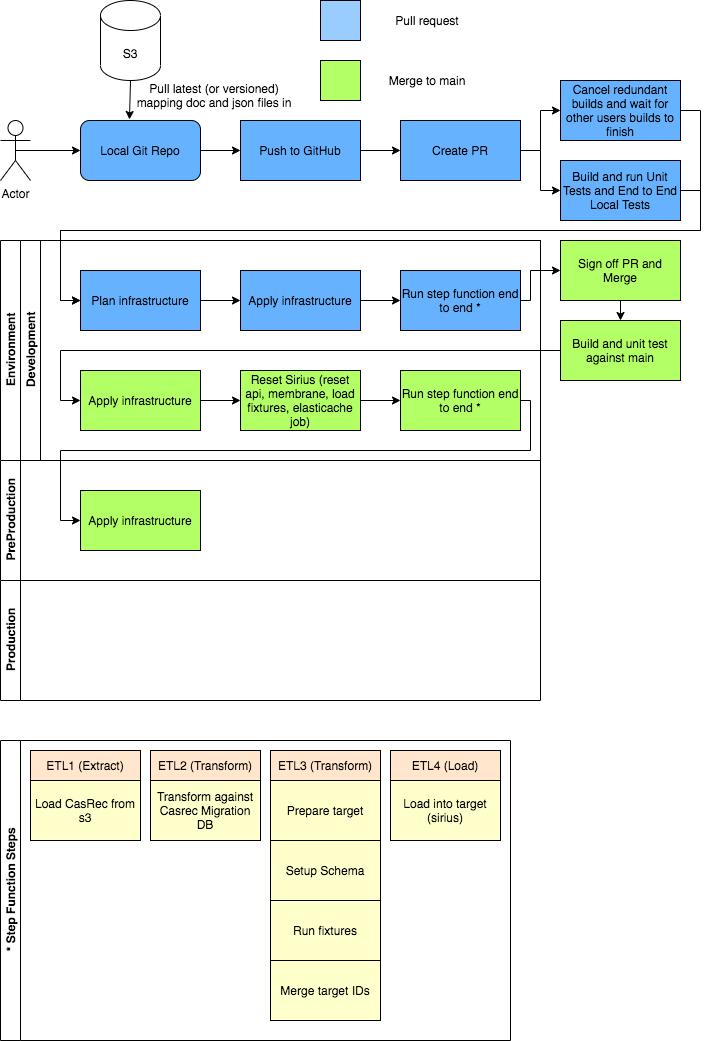

The diagram above was exported from draw.io. Its source (the exported page's mxGraphModel, read from the mxfile embedded in the PNG):
<mxGraphModel dx="946" dy="1651" grid="1" gridSize="10" guides="1" tooltips="1" connect="1" arrows="1" fold="1" page="1" pageScale="1" pageWidth="827" pageHeight="1169" math="0" shadow="0">
  <root>
    <mxCell id="0" />
    <mxCell id="1" parent="0" />
    <mxCell id="2" value="Environment" style="swimlane;html=1;childLayout=stackLayout;resizeParent=1;resizeParentMax=0;horizontal=0;startSize=20;horizontalStack=0;" vertex="1" parent="1">
      <mxGeometry x="120" y="120" width="540" height="220" as="geometry" />
    </mxCell>
    <mxCell id="3" value="Development" style="swimlane;html=1;startSize=20;horizontal=0;" vertex="1" parent="2">
      <mxGeometry x="20" width="520" height="220" as="geometry" />
    </mxCell>
    <mxCell id="4" style="edgeStyle=orthogonalEdgeStyle;rounded=0;orthogonalLoop=1;jettySize=auto;html=1;exitX=1;exitY=0.5;exitDx=0;exitDy=0;entryX=0;entryY=0.5;entryDx=0;entryDy=0;" edge="1" parent="3" source="5" target="7">
      <mxGeometry relative="1" as="geometry" />
    </mxCell>
    <mxCell id="5" value="Plan infrastructure" style="rounded=0;whiteSpace=wrap;html=1;fillColor=#66B2FF;" vertex="1" parent="3">
      <mxGeometry x="60" y="30" width="120" height="60" as="geometry" />
    </mxCell>
    <mxCell id="6" style="edgeStyle=orthogonalEdgeStyle;rounded=0;orthogonalLoop=1;jettySize=auto;html=1;exitX=1;exitY=0.5;exitDx=0;exitDy=0;entryX=0;entryY=0.5;entryDx=0;entryDy=0;" edge="1" parent="3" source="7" target="8">
      <mxGeometry relative="1" as="geometry" />
    </mxCell>
    <mxCell id="7" value="Apply infrastructure" style="rounded=0;whiteSpace=wrap;html=1;fillColor=#66B2FF;" vertex="1" parent="3">
      <mxGeometry x="220" y="30" width="120" height="60" as="geometry" />
    </mxCell>
    <mxCell id="8" value="Run step function end to end *" style="rounded=0;whiteSpace=wrap;html=1;fillColor=#66B2FF;" vertex="1" parent="3">
      <mxGeometry x="380" y="30" width="120" height="60" as="geometry" />
    </mxCell>
    <mxCell id="9" style="edgeStyle=orthogonalEdgeStyle;rounded=0;orthogonalLoop=1;jettySize=auto;html=1;exitX=1;exitY=0.5;exitDx=0;exitDy=0;entryX=0;entryY=0.5;entryDx=0;entryDy=0;" edge="1" parent="3" source="10" target="12">
      <mxGeometry relative="1" as="geometry" />
    </mxCell>
    <mxCell id="10" value="Apply infrastructure" style="rounded=0;whiteSpace=wrap;html=1;fillColor=#B3FF66;" vertex="1" parent="3">
      <mxGeometry x="60" y="130" width="120" height="60" as="geometry" />
    </mxCell>
    <mxCell id="11" style="edgeStyle=orthogonalEdgeStyle;rounded=0;orthogonalLoop=1;jettySize=auto;html=1;exitX=1;exitY=0.5;exitDx=0;exitDy=0;entryX=0;entryY=0.5;entryDx=0;entryDy=0;" edge="1" parent="3" source="12" target="13">
      <mxGeometry relative="1" as="geometry" />
    </mxCell>
    <mxCell id="12" value="Reset Sirius (reset api, membrane, load fixtures, elasticache job)" style="rounded=0;whiteSpace=wrap;html=1;fillColor=#B3FF66;" vertex="1" parent="3">
      <mxGeometry x="220" y="130" width="120" height="60" as="geometry" />
    </mxCell>
    <mxCell id="13" value="Run step function end to end *" style="rounded=0;whiteSpace=wrap;html=1;fillColor=#B3FF66;" vertex="1" parent="3">
      <mxGeometry x="380" y="130" width="120" height="60" as="geometry" />
    </mxCell>
    <mxCell id="14" value="Production" style="swimlane;html=1;startSize=20;horizontal=0;" vertex="1" parent="1">
      <mxGeometry x="120" y="460" width="540" height="120" as="geometry" />
    </mxCell>
    <mxCell id="15" value="PreProduction" style="swimlane;html=1;startSize=20;horizontal=0;" vertex="1" parent="14">
      <mxGeometry y="-120" width="540" height="120" as="geometry" />
    </mxCell>
    <mxCell id="16" value="Apply infrastructure" style="rounded=0;whiteSpace=wrap;html=1;fillColor=#B3FF66;" vertex="1" parent="15">
      <mxGeometry x="80" y="30" width="120" height="60" as="geometry" />
    </mxCell>
    <mxCell id="17" style="edgeStyle=orthogonalEdgeStyle;rounded=0;orthogonalLoop=1;jettySize=auto;html=1;exitX=0.5;exitY=0.5;exitDx=0;exitDy=0;exitPerimeter=0;entryX=0;entryY=0.5;entryDx=0;entryDy=0;" edge="1" source="18" target="21" parent="1">
      <mxGeometry relative="1" as="geometry" />
    </mxCell>
    <mxCell id="18" value="Actor" style="shape=umlActor;verticalLabelPosition=bottom;verticalAlign=top;html=1;outlineConnect=0;" vertex="1" parent="1">
      <mxGeometry x="120" width="30" height="60" as="geometry" />
    </mxCell>
    <mxCell id="19" value="S3" style="shape=cylinder3;whiteSpace=wrap;html=1;boundedLbl=1;backgroundOutline=1;size=15;" vertex="1" parent="1">
      <mxGeometry x="220" y="-120" width="60" height="80" as="geometry" />
    </mxCell>
    <mxCell id="20" style="edgeStyle=orthogonalEdgeStyle;rounded=0;orthogonalLoop=1;jettySize=auto;html=1;exitX=1;exitY=0.5;exitDx=0;exitDy=0;entryX=0;entryY=0.5;entryDx=0;entryDy=0;" edge="1" source="21" parent="1">
      <mxGeometry relative="1" as="geometry">
        <mxPoint x="360" y="30" as="targetPoint" />
      </mxGeometry>
    </mxCell>
    <mxCell id="21" value="Local Git Repo" style="rounded=1;whiteSpace=wrap;html=1;fillColor=#66B2FF;" vertex="1" parent="1">
      <mxGeometry x="200" width="120" height="60" as="geometry" />
    </mxCell>
    <mxCell id="22" value="" style="endArrow=classic;html=1;entryX=0.408;entryY=-0.017;entryDx=0;entryDy=0;entryPerimeter=0;" edge="1" target="21" parent="1">
      <mxGeometry width="50" height="50" relative="1" as="geometry">
        <mxPoint x="250" y="-40" as="sourcePoint" />
        <mxPoint x="300" y="-90" as="targetPoint" />
      </mxGeometry>
    </mxCell>
    <mxCell id="23" value="Pull latest (or versioned) mapping doc and json files in" style="text;html=1;strokeColor=none;fillColor=none;align=center;verticalAlign=middle;whiteSpace=wrap;rounded=0;" vertex="1" parent="1">
      <mxGeometry x="254" y="-40" width="160" height="30" as="geometry" />
    </mxCell>
    <mxCell id="24" style="edgeStyle=orthogonalEdgeStyle;rounded=0;orthogonalLoop=1;jettySize=auto;html=1;exitX=1;exitY=0.5;exitDx=0;exitDy=0;entryX=0;entryY=0.5;entryDx=0;entryDy=0;" edge="1" source="25" target="28" parent="1">
      <mxGeometry relative="1" as="geometry" />
    </mxCell>
    <mxCell id="25" value="Push to GitHub" style="rounded=0;whiteSpace=wrap;html=1;fillColor=#66B2FF;" vertex="1" parent="1">
      <mxGeometry x="360" width="120" height="60" as="geometry" />
    </mxCell>
    <mxCell id="26" style="edgeStyle=orthogonalEdgeStyle;rounded=0;orthogonalLoop=1;jettySize=auto;html=1;exitX=1;exitY=0.5;exitDx=0;exitDy=0;entryX=0;entryY=0.5;entryDx=0;entryDy=0;" edge="1" source="28" target="30" parent="1">
      <mxGeometry relative="1" as="geometry" />
    </mxCell>
    <mxCell id="27" style="edgeStyle=orthogonalEdgeStyle;rounded=0;orthogonalLoop=1;jettySize=auto;html=1;exitX=1;exitY=0.5;exitDx=0;exitDy=0;entryX=0;entryY=0.5;entryDx=0;entryDy=0;" edge="1" source="28" target="32" parent="1">
      <mxGeometry relative="1" as="geometry" />
    </mxCell>
    <mxCell id="28" value="Create PR" style="rounded=0;whiteSpace=wrap;html=1;fillColor=#66B2FF;" vertex="1" parent="1">
      <mxGeometry x="520" width="120" height="60" as="geometry" />
    </mxCell>
    <mxCell id="29" style="edgeStyle=orthogonalEdgeStyle;rounded=0;orthogonalLoop=1;jettySize=auto;html=1;exitX=1;exitY=0.5;exitDx=0;exitDy=0;entryX=0;entryY=0.5;entryDx=0;entryDy=0;" edge="1" source="30" target="5" parent="1">
      <mxGeometry relative="1" as="geometry">
        <Array as="points">
          <mxPoint x="820" y="-10" />
          <mxPoint x="820" y="110" />
          <mxPoint x="180" y="110" />
          <mxPoint x="180" y="180" />
        </Array>
      </mxGeometry>
    </mxCell>
    <mxCell id="30" value="Cancel redundant builds and wait for other users builds to finish" style="rounded=0;whiteSpace=wrap;html=1;fillColor=#66B2FF;" vertex="1" parent="1">
      <mxGeometry x="680" y="-40" width="120" height="60" as="geometry" />
    </mxCell>
    <mxCell id="31" style="edgeStyle=orthogonalEdgeStyle;rounded=0;orthogonalLoop=1;jettySize=auto;html=1;exitX=1;exitY=0.5;exitDx=0;exitDy=0;entryX=0;entryY=0.5;entryDx=0;entryDy=0;" edge="1" source="32" target="5" parent="1">
      <mxGeometry relative="1" as="geometry">
        <Array as="points">
          <mxPoint x="820" y="70" />
          <mxPoint x="820" y="110" />
          <mxPoint x="180" y="110" />
          <mxPoint x="180" y="180" />
        </Array>
      </mxGeometry>
    </mxCell>
    <mxCell id="32" value="Build and run Unit Tests and End to End Local Tests" style="rounded=0;whiteSpace=wrap;html=1;fillColor=#66B2FF;" vertex="1" parent="1">
      <mxGeometry x="680" y="40" width="120" height="60" as="geometry" />
    </mxCell>
    <mxCell id="33" style="edgeStyle=orthogonalEdgeStyle;rounded=0;orthogonalLoop=1;jettySize=auto;html=1;exitX=0.5;exitY=1;exitDx=0;exitDy=0;entryX=0.5;entryY=0;entryDx=0;entryDy=0;" edge="1" source="34" target="36" parent="1">
      <mxGeometry relative="1" as="geometry" />
    </mxCell>
    <mxCell id="34" value="Sign off PR and Merge" style="rounded=0;whiteSpace=wrap;html=1;fillColor=#B3FF66;" vertex="1" parent="1">
      <mxGeometry x="680" y="120" width="120" height="60" as="geometry" />
    </mxCell>
    <mxCell id="35" style="edgeStyle=orthogonalEdgeStyle;rounded=0;orthogonalLoop=1;jettySize=auto;html=1;exitX=0;exitY=0.5;exitDx=0;exitDy=0;entryX=0;entryY=0.5;entryDx=0;entryDy=0;" edge="1" source="36" target="10" parent="1">
      <mxGeometry relative="1" as="geometry" />
    </mxCell>
    <mxCell id="36" value="Build and unit test against main" style="rounded=0;whiteSpace=wrap;html=1;fillColor=#B3FF66;" vertex="1" parent="1">
      <mxGeometry x="680" y="200" width="120" height="60" as="geometry" />
    </mxCell>
    <mxCell id="37" style="edgeStyle=orthogonalEdgeStyle;rounded=0;orthogonalLoop=1;jettySize=auto;html=1;exitX=1;exitY=0.5;exitDx=0;exitDy=0;entryX=0;entryY=0.5;entryDx=0;entryDy=0;" edge="1" source="8" target="34" parent="1">
      <mxGeometry relative="1" as="geometry">
        <Array as="points">
          <mxPoint x="650" y="180" />
          <mxPoint x="650" y="150" />
        </Array>
      </mxGeometry>
    </mxCell>
    <mxCell id="38" style="edgeStyle=orthogonalEdgeStyle;rounded=0;orthogonalLoop=1;jettySize=auto;html=1;exitX=1;exitY=0.5;exitDx=0;exitDy=0;entryX=0;entryY=0.5;entryDx=0;entryDy=0;" edge="1" source="13" target="16" parent="1">
      <mxGeometry relative="1" as="geometry">
        <Array as="points">
          <mxPoint x="650" y="280" />
          <mxPoint x="650" y="330" />
          <mxPoint x="180" y="330" />
          <mxPoint x="180" y="400" />
        </Array>
      </mxGeometry>
    </mxCell>
    <mxCell id="39" value="" style="rounded=0;whiteSpace=wrap;html=1;fillColor=#B3FF66;" vertex="1" parent="1">
      <mxGeometry x="440" y="-60" width="40" height="40" as="geometry" />
    </mxCell>
    <mxCell id="40" value="Merge to main" style="text;html=1;strokeColor=none;fillColor=none;align=center;verticalAlign=middle;whiteSpace=wrap;rounded=0;" vertex="1" parent="1">
      <mxGeometry x="494" y="-50" width="106" height="20" as="geometry" />
    </mxCell>
    <mxCell id="41" value="" style="whiteSpace=wrap;html=1;aspect=fixed;fillColor=#99CCFF;" vertex="1" parent="1">
      <mxGeometry x="440" y="-120" width="40" height="40" as="geometry" />
    </mxCell>
    <mxCell id="42" value="Pull request" style="text;html=1;strokeColor=none;fillColor=none;align=center;verticalAlign=middle;whiteSpace=wrap;rounded=0;" vertex="1" parent="1">
      <mxGeometry x="494" y="-110" width="106" height="20" as="geometry" />
    </mxCell>
    <mxCell id="43" value="" style="swimlane;html=1;startSize=20;horizontal=0;" vertex="1" parent="1">
      <mxGeometry x="120" y="850" width="520" as="geometry">
        <mxRectangle x="120" y="730" width="50" height="40" as="alternateBounds" />
      </mxGeometry>
    </mxCell>
    <mxCell id="44" value="* Step Function Steps" style="swimlane;html=1;startSize=20;horizontal=0;" vertex="1" parent="1">
      <mxGeometry x="120" y="620" width="510" height="300" as="geometry" />
    </mxCell>
    <mxCell id="45" value="ETL1 (Extract)" style="rounded=0;whiteSpace=wrap;html=1;fillColor=#FFE6CC;align=center;" vertex="1" parent="44">
      <mxGeometry x="30" y="10" width="110" height="30" as="geometry" />
    </mxCell>
    <mxCell id="46" value="ETL2 (Transform)" style="rounded=0;whiteSpace=wrap;html=1;fillColor=#FFE6CC;align=center;" vertex="1" parent="44">
      <mxGeometry x="150" y="10" width="110" height="30" as="geometry" />
    </mxCell>
    <mxCell id="47" value="ETL3 (Transform)" style="rounded=0;whiteSpace=wrap;html=1;fillColor=#FFE6CC;align=center;" vertex="1" parent="44">
      <mxGeometry x="270" y="10" width="110" height="30" as="geometry" />
    </mxCell>
    <mxCell id="48" value="ETL4 (Load)" style="rounded=0;whiteSpace=wrap;html=1;fillColor=#FFE6CC;align=center;" vertex="1" parent="44">
      <mxGeometry x="390" y="10" width="110" height="30" as="geometry" />
    </mxCell>
    <mxCell id="49" value="Load CasRec from s3" style="rounded=0;whiteSpace=wrap;html=1;fillColor=#FFFFCC;align=center;" vertex="1" parent="44">
      <mxGeometry x="30" y="40" width="110" height="60" as="geometry" />
    </mxCell>
    <mxCell id="50" value="Transform against Casrec Migration DB" style="rounded=0;whiteSpace=wrap;html=1;fillColor=#FFFFCC;align=center;" vertex="1" parent="44">
      <mxGeometry x="150" y="40" width="110" height="60" as="geometry" />
    </mxCell>
    <mxCell id="51" value="Prepare target" style="rounded=0;whiteSpace=wrap;html=1;fillColor=#FFFFCC;align=center;" vertex="1" parent="44">
      <mxGeometry x="270" y="40" width="110" height="60" as="geometry" />
    </mxCell>
    <mxCell id="52" value="Load into target (sirius)" style="rounded=0;whiteSpace=wrap;html=1;fillColor=#FFFFCC;align=center;" vertex="1" parent="44">
      <mxGeometry x="390" y="40" width="110" height="60" as="geometry" />
    </mxCell>
    <mxCell id="53" value="Setup Schema" style="rounded=0;whiteSpace=wrap;html=1;fillColor=#FFFFCC;align=center;" vertex="1" parent="44">
      <mxGeometry x="270" y="100" width="110" height="60" as="geometry" />
    </mxCell>
    <mxCell id="54" value="Run fixtures" style="rounded=0;whiteSpace=wrap;html=1;fillColor=#FFFFCC;align=center;" vertex="1" parent="44">
      <mxGeometry x="270" y="160" width="110" height="60" as="geometry" />
    </mxCell>
    <mxCell id="55" value="Merge target IDs" style="rounded=0;whiteSpace=wrap;html=1;fillColor=#FFFFCC;align=center;" vertex="1" parent="44">
      <mxGeometry x="270" y="220" width="110" height="60" as="geometry" />
    </mxCell>
  </root>
</mxGraphModel>